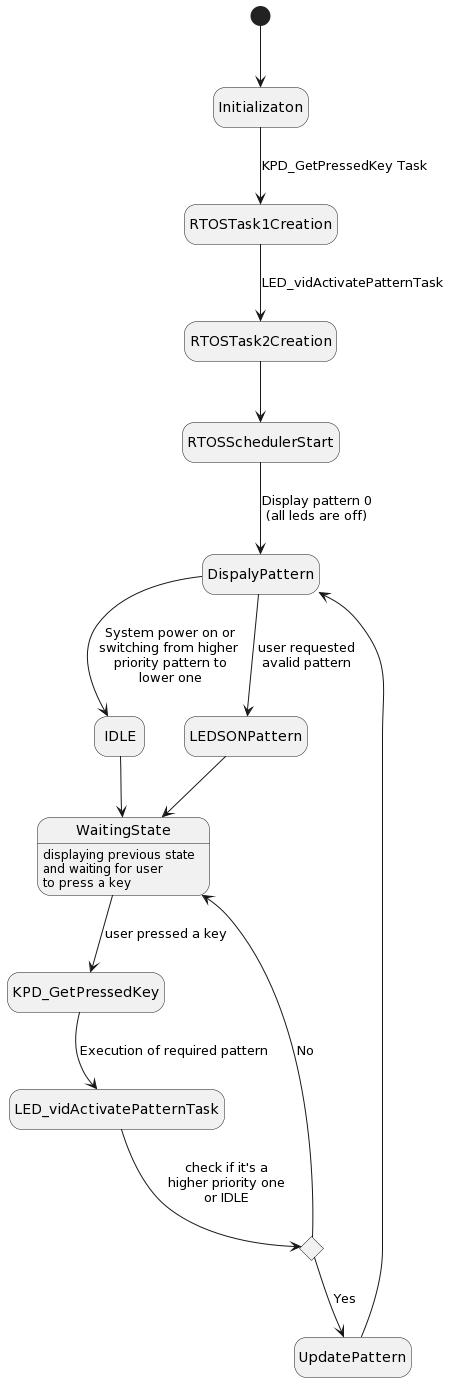

The diagram above was rendered by PlantUML. Its source (embedded in the PNG):
@startuml
hide empty description

[*] --> Initializaton
state WaitingState :displaying previous state\nand waiting for user\nto press a key
state KPD_GetPressedKey
Initializaton --> RTOSTask1Creation:KPD_GetPressedKey Task
RTOSTask1Creation --> RTOSTask2Creation :LED_vidActivatePatternTask
RTOSTask2Creation --> RTOSSchedulerStart
RTOSSchedulerStart --> DispalyPattern:Display pattern 0\n(all leds are off)
DispalyPattern --> IDLE :System power on or\nswitching from higher \npriority pattern to\nlower one
DispalyPattern --> LEDSONPattern :user requested\navalid pattern
LEDSONPattern --> WaitingState 
WaitingState --> KPD_GetPressedKey :user pressed a key
IDLE --> WaitingState 
KPD_GetPressedKey --> LED_vidActivatePatternTask:Execution of required pattern
state CheckPatternValidity <<choice>> :CheckPatternValidity
LED_vidActivatePatternTask --> CheckPatternValidity:check if it's a\nhigher priority one\nor IDLE
CheckPatternValidity --> UpdatePattern :Yes
UpdatePattern --> DispalyPattern
CheckPatternValidity --> WaitingState :No
@enduml